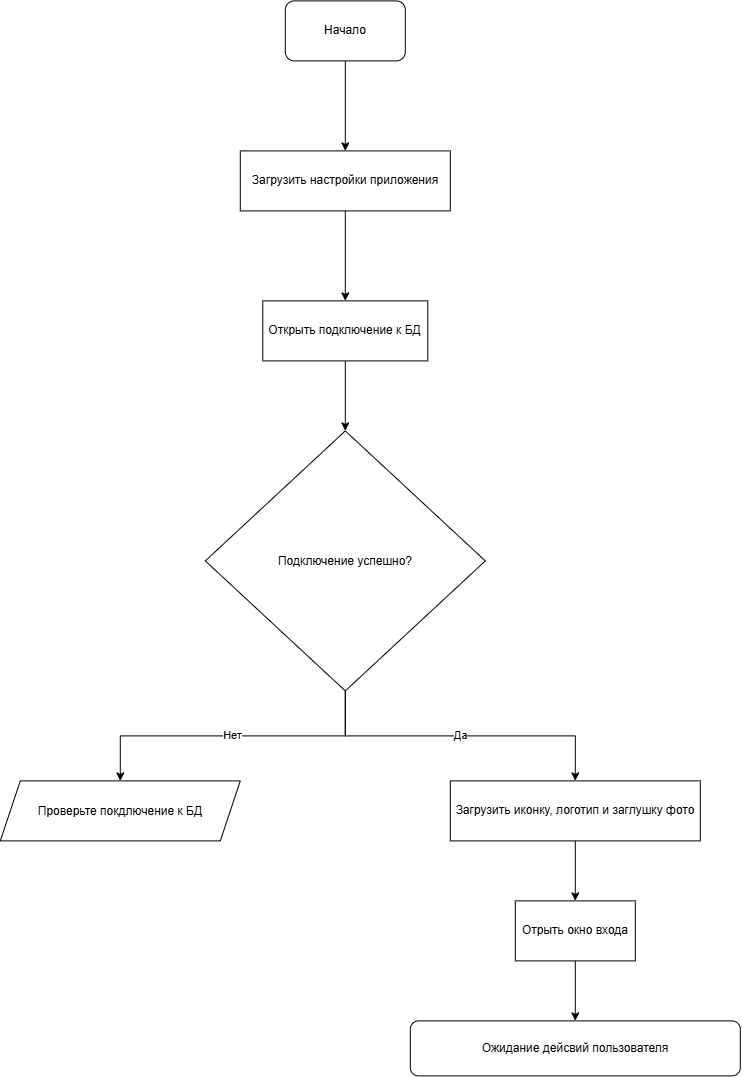

The diagram above was exported from draw.io. Its source (the exported page's mxGraphModel, read from the mxfile embedded in the PNG):
<mxGraphModel dx="2066" dy="1104" grid="1" gridSize="10" guides="1" tooltips="1" connect="1" arrows="1" fold="1" page="1" pageScale="1" pageWidth="827" pageHeight="1169" math="0" shadow="0">
  <root>
    <mxCell id="0" />
    <mxCell id="1" parent="0" />
    <mxCell id="UnQOM1nTUctudnTHFreh-12" edge="1" parent="1" source="UnQOM1nTUctudnTHFreh-4" style="edgeStyle=orthogonalEdgeStyle;rounded=0;orthogonalLoop=1;jettySize=auto;html=1;exitX=0.5;exitY=1;exitDx=0;exitDy=0;entryX=0.5;entryY=0;entryDx=0;entryDy=0;" target="UnQOM1nTUctudnTHFreh-5">
      <mxGeometry relative="1" as="geometry" />
    </mxCell>
    <mxCell id="UnQOM1nTUctudnTHFreh-4" parent="1" style="rounded=1;whiteSpace=wrap;html=1;" value="Начало" vertex="1">
      <mxGeometry height="60" width="120" x="430" y="30" as="geometry" />
    </mxCell>
    <mxCell id="UnQOM1nTUctudnTHFreh-13" edge="1" parent="1" source="UnQOM1nTUctudnTHFreh-5" style="edgeStyle=orthogonalEdgeStyle;rounded=0;orthogonalLoop=1;jettySize=auto;html=1;exitX=0.5;exitY=1;exitDx=0;exitDy=0;entryX=0.5;entryY=0;entryDx=0;entryDy=0;" target="UnQOM1nTUctudnTHFreh-6">
      <mxGeometry relative="1" as="geometry" />
    </mxCell>
    <mxCell id="UnQOM1nTUctudnTHFreh-5" parent="1" style="rounded=0;whiteSpace=wrap;html=1;" value="Загрузить настройки приложения" vertex="1">
      <mxGeometry height="60" width="210" x="385" y="180" as="geometry" />
    </mxCell>
    <mxCell id="UnQOM1nTUctudnTHFreh-14" edge="1" parent="1" source="UnQOM1nTUctudnTHFreh-6" style="edgeStyle=orthogonalEdgeStyle;rounded=0;orthogonalLoop=1;jettySize=auto;html=1;exitX=0.5;exitY=1;exitDx=0;exitDy=0;entryX=0.5;entryY=0;entryDx=0;entryDy=0;" target="UnQOM1nTUctudnTHFreh-7">
      <mxGeometry relative="1" as="geometry" />
    </mxCell>
    <mxCell id="UnQOM1nTUctudnTHFreh-6" parent="1" style="rounded=0;whiteSpace=wrap;html=1;" value="Открыть подключение к БД" vertex="1">
      <mxGeometry height="60" width="165" x="407.5" y="330" as="geometry" />
    </mxCell>
    <mxCell id="UnQOM1nTUctudnTHFreh-15" edge="1" parent="1" source="UnQOM1nTUctudnTHFreh-7" style="edgeStyle=orthogonalEdgeStyle;rounded=0;orthogonalLoop=1;jettySize=auto;html=1;exitX=0.5;exitY=1;exitDx=0;exitDy=0;entryX=0.5;entryY=0;entryDx=0;entryDy=0;" target="UnQOM1nTUctudnTHFreh-8" value="Нет">
      <mxGeometry relative="1" as="geometry" />
    </mxCell>
    <mxCell id="UnQOM1nTUctudnTHFreh-16" edge="1" parent="1" source="UnQOM1nTUctudnTHFreh-7" style="edgeStyle=orthogonalEdgeStyle;rounded=0;orthogonalLoop=1;jettySize=auto;html=1;exitX=0.5;exitY=1;exitDx=0;exitDy=0;entryX=0.5;entryY=0;entryDx=0;entryDy=0;" target="UnQOM1nTUctudnTHFreh-9" value="Да">
      <mxGeometry relative="1" as="geometry" />
    </mxCell>
    <mxCell id="UnQOM1nTUctudnTHFreh-7" parent="1" style="rhombus;whiteSpace=wrap;html=1;shapeInside=1;" value="Подключение успешно?" vertex="1">
      <mxGeometry height="260" width="280" x="350" y="460" as="geometry" />
    </mxCell>
    <mxCell id="UnQOM1nTUctudnTHFreh-8" parent="1" style="shape=parallelogram;perimeter=parallelogramPerimeter;whiteSpace=wrap;html=1;shapeInside=1;fixedSize=1;" value="Проверьте покдлючение к БД" vertex="1">
      <mxGeometry height="60" width="240" x="145" y="810" as="geometry" />
    </mxCell>
    <mxCell id="UnQOM1nTUctudnTHFreh-17" edge="1" parent="1" source="UnQOM1nTUctudnTHFreh-9" style="edgeStyle=orthogonalEdgeStyle;rounded=0;orthogonalLoop=1;jettySize=auto;html=1;exitX=0.5;exitY=1;exitDx=0;exitDy=0;entryX=0.5;entryY=0;entryDx=0;entryDy=0;" target="UnQOM1nTUctudnTHFreh-10">
      <mxGeometry relative="1" as="geometry" />
    </mxCell>
    <mxCell id="UnQOM1nTUctudnTHFreh-9" parent="1" style="rounded=0;whiteSpace=wrap;html=1;" value="Загрузить иконку, логотип и заглушку фото" vertex="1">
      <mxGeometry height="60" width="250" x="595" y="810" as="geometry" />
    </mxCell>
    <mxCell id="UnQOM1nTUctudnTHFreh-18" edge="1" parent="1" source="UnQOM1nTUctudnTHFreh-10" style="edgeStyle=orthogonalEdgeStyle;rounded=0;orthogonalLoop=1;jettySize=auto;html=1;exitX=0.5;exitY=1;exitDx=0;exitDy=0;entryX=0;entryY=0.5;entryDx=0;entryDy=0;" target="UnQOM1nTUctudnTHFreh-11">
      <mxGeometry relative="1" as="geometry" />
    </mxCell>
    <mxCell id="UnQOM1nTUctudnTHFreh-10" parent="1" style="rounded=0;whiteSpace=wrap;html=1;" value="Отрыть окно входа" vertex="1">
      <mxGeometry height="60" width="120" x="660" y="930" as="geometry" />
    </mxCell>
    <mxCell id="UnQOM1nTUctudnTHFreh-11" parent="1" style="rounded=1;whiteSpace=wrap;html=1;direction=south;" value="Ожидание дейсвий пользователя" vertex="1">
      <mxGeometry height="55" width="330" x="555" y="1050" as="geometry" />
    </mxCell>
  </root>
</mxGraphModel>